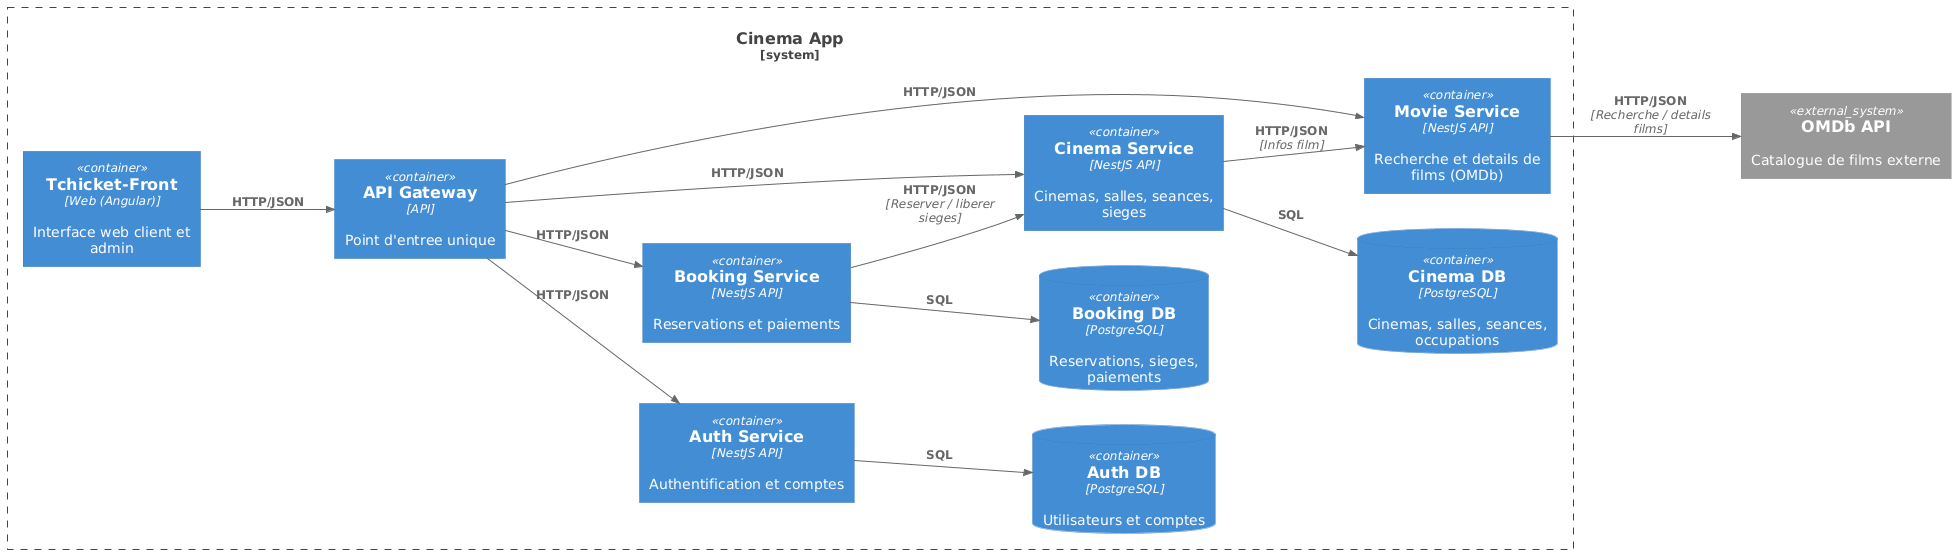

The diagram above was rendered by PlantUML. Its source (embedded in the PNG):
@startuml
!include https://raw.githubusercontent.com/plantuml-stdlib/C4-PlantUML/master/C4_Container.puml

LAYOUT_LEFT_RIGHT()

System_Boundary(cinema_system, "Cinema App") {
  Container(web, "Tchicket-Front", "Web (Angular)", "Interface web client et admin")
  Container(api_gateway, "API Gateway", "API", "Point d'entree unique")

  Container(auth_service, "Auth Service", "NestJS API", "Authentification et comptes")
  Container(booking_service, "Booking Service", "NestJS API", "Reservations et paiements")
  Container(cinema_service, "Cinema Service", "NestJS API", "Cinemas, salles, seances, sieges")
  Container(movie_service, "Movie Service", "NestJS API", "Recherche et details de films (OMDb)")

  ContainerDb(auth_db, "Auth DB", "PostgreSQL", "Utilisateurs et comptes")
  ContainerDb(booking_db, "Booking DB", "PostgreSQL", "Reservations, sieges, paiements")
  ContainerDb(cinema_db, "Cinema DB", "PostgreSQL", "Cinemas, salles, seances, occupations")
}

System_Ext(omdb, "OMDb API", "Catalogue de films externe")
Rel(web, api_gateway, "HTTP/JSON")

Rel(api_gateway, auth_service, "HTTP/JSON")
Rel(api_gateway, booking_service, "HTTP/JSON")
Rel(api_gateway, cinema_service, "HTTP/JSON")
Rel(api_gateway, movie_service, "HTTP/JSON")

Rel(auth_service, auth_db, "SQL")
Rel(booking_service, booking_db, "SQL")
Rel(cinema_service, cinema_db, "SQL")

Rel(booking_service, cinema_service, "HTTP/JSON", "Reserver / liberer sieges")
Rel(cinema_service, movie_service, "HTTP/JSON", "Infos film")
Rel(movie_service, omdb, "HTTP/JSON", "Recherche / details films")
@enduml